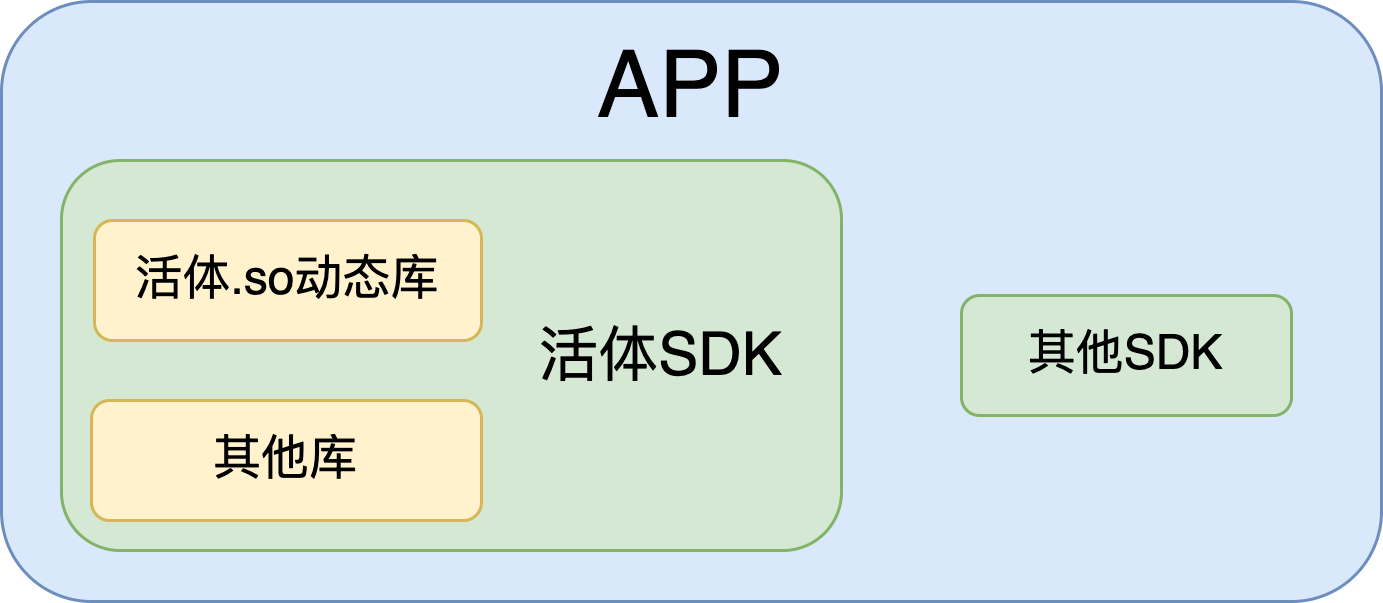

The diagram above was exported from draw.io. Its source (the exported page's mxGraphModel, read from the mxfile embedded in the PNG):
<mxGraphModel dx="946" dy="589" grid="1" gridSize="10" guides="1" tooltips="1" connect="1" arrows="1" fold="1" page="1" pageScale="1" pageWidth="1169" pageHeight="827" math="0" shadow="0">
  <root>
    <mxCell id="0" />
    <mxCell id="1" parent="0" />
    <mxCell id="qlGRZQ47p2SXRhT8crHy-3" value="" style="rounded=1;whiteSpace=wrap;html=1;fillColor=#dae8fc;strokeColor=#6c8ebf;" vertex="1" parent="1">
      <mxGeometry x="290" y="57" width="460" height="200" as="geometry" />
    </mxCell>
    <mxCell id="qlGRZQ47p2SXRhT8crHy-2" value="" style="rounded=1;whiteSpace=wrap;html=1;fillColor=#d5e8d4;strokeColor=#82b366;" vertex="1" parent="1">
      <mxGeometry x="310" y="110" width="260" height="130" as="geometry" />
    </mxCell>
    <mxCell id="qlGRZQ47p2SXRhT8crHy-1" value="其他库" style="rounded=1;whiteSpace=wrap;html=1;fillColor=#fff2cc;strokeColor=#d6b656;fontSize=16;" vertex="1" parent="1">
      <mxGeometry x="320" y="190" width="130" height="40" as="geometry" />
    </mxCell>
    <mxCell id="qlGRZQ47p2SXRhT8crHy-4" value="活体SDK" style="text;html=1;strokeColor=none;fillColor=none;align=center;verticalAlign=middle;whiteSpace=wrap;rounded=0;fontSize=20;" vertex="1" parent="1">
      <mxGeometry x="450" y="160" width="120" height="30" as="geometry" />
    </mxCell>
    <mxCell id="qlGRZQ47p2SXRhT8crHy-5" value="APP" style="text;html=1;strokeColor=none;fillColor=none;align=center;verticalAlign=middle;whiteSpace=wrap;rounded=0;strokeWidth=3;fontSize=31;" vertex="1" parent="1">
      <mxGeometry x="490" y="70" width="60" height="30" as="geometry" />
    </mxCell>
    <mxCell id="qlGRZQ47p2SXRhT8crHy-6" value="活体.so动态库" style="rounded=1;whiteSpace=wrap;html=1;fillColor=#fff2cc;strokeColor=#d6b656;fontSize=16;" vertex="1" parent="1">
      <mxGeometry x="321" y="130" width="129" height="40" as="geometry" />
    </mxCell>
    <mxCell id="qlGRZQ47p2SXRhT8crHy-7" value="其他SDK" style="rounded=1;whiteSpace=wrap;html=1;fillColor=#d5e8d4;strokeColor=#82b366;fontSize=16;" vertex="1" parent="1">
      <mxGeometry x="610" y="155" width="110" height="40" as="geometry" />
    </mxCell>
  </root>
</mxGraphModel>